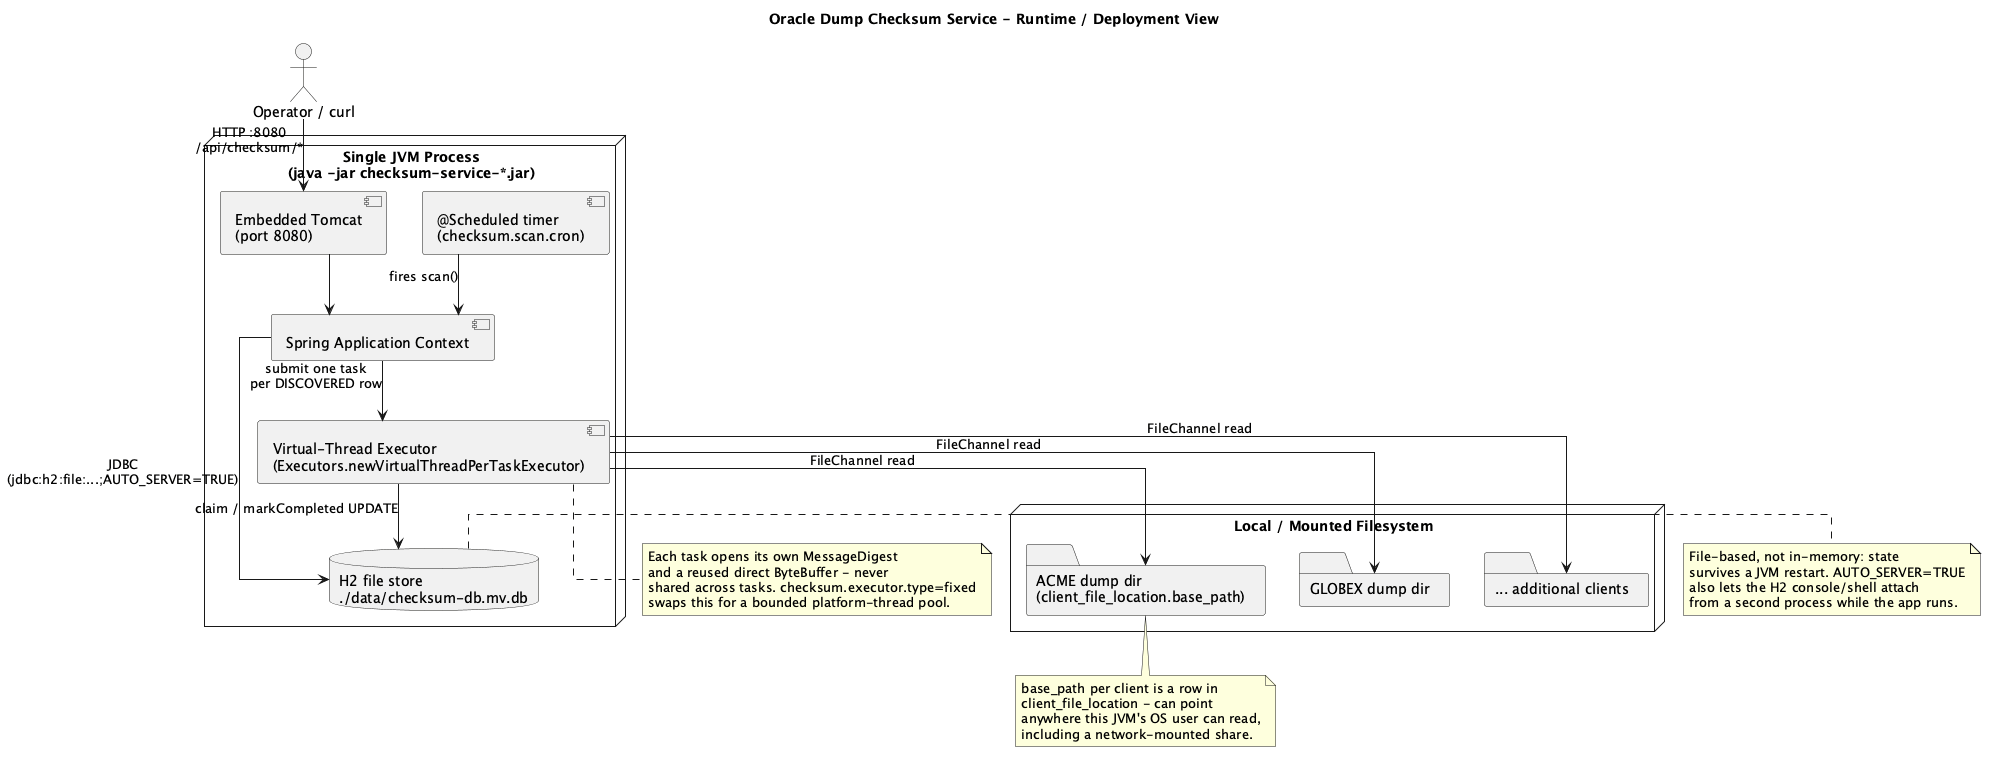

The diagram above was rendered by PlantUML. Its source (embedded in the PNG):
@startuml
title Oracle Dump Checksum Service - Runtime / Deployment View
skinparam backgroundColor white
skinparam linetype ortho

actor "Operator / curl" as op

node "Single JVM Process\n(java -jar checksum-service-*.jar)" {
  component "Embedded Tomcat\n(port 8080)" as tomcat
  component "Spring Application Context" as ctx
  component "Virtual-Thread Executor\n(Executors.newVirtualThreadPerTaskExecutor)" as vte
  component "@Scheduled timer\n(checksum.scan.cron)" as sched
  database "H2 file store\n./data/checksum-db.mv.db" as h2file
}

node "Local / Mounted Filesystem" {
  folder "ACME dump dir\n(client_file_location.base_path)" as acme
  folder "GLOBEX dump dir" as globex
  folder "... additional clients" as others
}

op --> tomcat : HTTP :8080\n/api/checksum/*
tomcat --> ctx
sched --> ctx : fires scan()
ctx --> vte : submit one task\nper DISCOVERED row
vte --> acme : FileChannel read
vte --> globex : FileChannel read
vte --> others : FileChannel read
ctx --> h2file : JDBC\n(jdbc:h2:file:...;AUTO_SERVER=TRUE)
vte --> h2file : claim / markCompleted UPDATE

note right of h2file
  File-based, not in-memory: state
  survives a JVM restart. AUTO_SERVER=TRUE
  also lets the H2 console/shell attach
  from a second process while the app runs.
end note

note bottom of vte
  Each task opens its own MessageDigest
  and a reused direct ByteBuffer - never
  shared across tasks. checksum.executor.type=fixed
  swaps this for a bounded platform-thread pool.
end note

note bottom of acme
  base_path per client is a row in
  client_file_location - can point
  anywhere this JVM's OS user can read,
  including a network-mounted share.
end note
@enduml